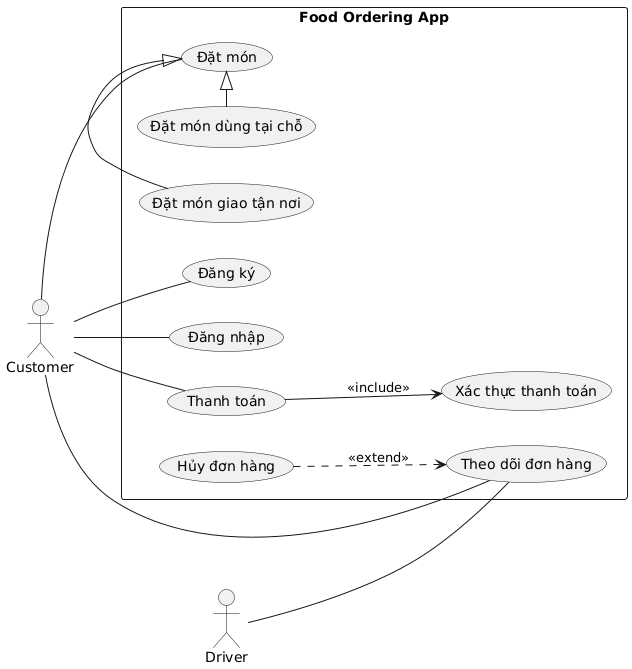

The diagram above was rendered by PlantUML. Its source (embedded in the PNG):
@startuml
left to right direction

actor Customer
actor Driver

rectangle "Food Ordering App" {

    ' USE CASES
    usecase "Đăng ký" as UC_Register
    usecase "Đăng nhập" as UC_Login

    usecase "Đặt món" as UC_Order
    usecase "Đặt món dùng tại chỗ" as UC_Order_EatIn
    usecase "Đặt món giao tận nơi" as UC_Order_Delivery

    usecase "Thanh toán" as UC_Pay
    usecase "Xác thực thanh toán" as UC_Verify
    usecase "Theo dõi đơn hàng" as UC_Track
    usecase "Hủy đơn hàng" as UC_Cancel

    ' ASSOCIATION
    Customer -- UC_Register
    Customer -- UC_Login
    Customer -- UC_Order
    Customer -- UC_Track
    Driver -- UC_Track

    ' GENERALIZATION (USE CASE LEVEL)
    UC_Order_EatIn -|> UC_Order
    UC_Order_Delivery -|> UC_Order

    ' INCLUDE
    UC_Pay --> UC_Verify : <<include>>

    ' EXTEND
    UC_Cancel ..> UC_Track : <<extend>>

    ' ORDER FLOW
    Customer -- UC_Pay
}

@enduml